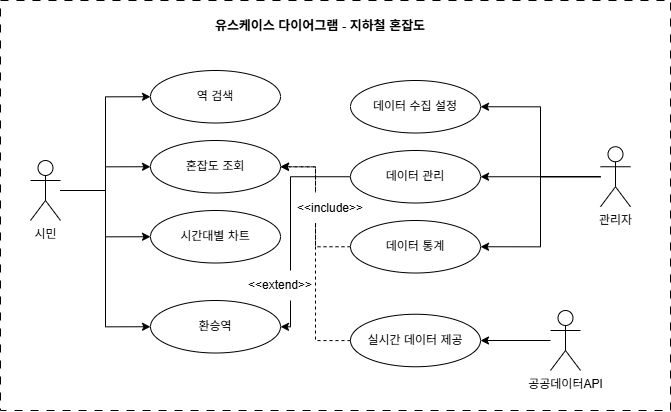

The diagram above was exported from draw.io. Its source (the exported page's mxGraphModel, read from the mxfile embedded in the PNG):
<mxGraphModel dx="1178" dy="626" grid="1" gridSize="10" guides="1" tooltips="1" connect="1" arrows="1" fold="1" page="1" pageScale="1" pageWidth="827" pageHeight="1169" background="none" math="0" shadow="0">
  <root>
    <mxCell id="0" />
    <mxCell id="1" parent="0" />
    <mxCell id="fK-jWfBWa_A32sW4deXS-34" parent="1" style="rounded=0;whiteSpace=wrap;html=1;dashed=1;movable=0;resizable=0;rotatable=0;deletable=0;editable=0;locked=1;connectable=0;dashPattern=8 8;" value="" vertex="1">
      <mxGeometry height="410" width="670" x="20" y="100" as="geometry" />
    </mxCell>
    <mxCell id="fK-jWfBWa_A32sW4deXS-25" edge="1" parent="1" source="fK-jWfBWa_A32sW4deXS-1" style="edgeStyle=orthogonalEdgeStyle;rounded=0;orthogonalLoop=1;jettySize=auto;html=1;entryX=0;entryY=0.5;entryDx=0;entryDy=0;" target="fK-jWfBWa_A32sW4deXS-8">
      <mxGeometry relative="1" as="geometry" />
    </mxCell>
    <mxCell id="fK-jWfBWa_A32sW4deXS-30" edge="1" parent="1" source="fK-jWfBWa_A32sW4deXS-1" style="edgeStyle=orthogonalEdgeStyle;rounded=0;orthogonalLoop=1;jettySize=auto;html=1;entryX=0;entryY=0.5;entryDx=0;entryDy=0;" target="fK-jWfBWa_A32sW4deXS-9">
      <mxGeometry relative="1" as="geometry" />
    </mxCell>
    <mxCell id="fK-jWfBWa_A32sW4deXS-31" edge="1" parent="1" source="fK-jWfBWa_A32sW4deXS-1" style="edgeStyle=orthogonalEdgeStyle;rounded=0;orthogonalLoop=1;jettySize=auto;html=1;entryX=0;entryY=0.5;entryDx=0;entryDy=0;" target="fK-jWfBWa_A32sW4deXS-7">
      <mxGeometry relative="1" as="geometry" />
    </mxCell>
    <mxCell id="fK-jWfBWa_A32sW4deXS-32" edge="1" parent="1" source="fK-jWfBWa_A32sW4deXS-1" style="edgeStyle=orthogonalEdgeStyle;rounded=0;orthogonalLoop=1;jettySize=auto;html=1;entryX=0;entryY=0.5;entryDx=0;entryDy=0;" target="fK-jWfBWa_A32sW4deXS-10">
      <mxGeometry relative="1" as="geometry" />
    </mxCell>
    <mxCell id="fK-jWfBWa_A32sW4deXS-1" parent="1" style="shape=umlActor;verticalLabelPosition=bottom;verticalAlign=top;html=1;" value="시민" vertex="1">
      <mxGeometry height="60" width="30" x="50" y="260" as="geometry" />
    </mxCell>
    <mxCell id="fK-jWfBWa_A32sW4deXS-22" edge="1" parent="1" source="fK-jWfBWa_A32sW4deXS-4" style="edgeStyle=orthogonalEdgeStyle;rounded=0;orthogonalLoop=1;jettySize=auto;html=1;entryX=1;entryY=0.5;entryDx=0;entryDy=0;" target="fK-jWfBWa_A32sW4deXS-15">
      <mxGeometry relative="1" as="geometry" />
    </mxCell>
    <mxCell id="fK-jWfBWa_A32sW4deXS-23" edge="1" parent="1" source="fK-jWfBWa_A32sW4deXS-4" style="edgeStyle=orthogonalEdgeStyle;rounded=0;orthogonalLoop=1;jettySize=auto;html=1;entryX=1;entryY=0.5;entryDx=0;entryDy=0;" target="fK-jWfBWa_A32sW4deXS-16">
      <mxGeometry relative="1" as="geometry" />
    </mxCell>
    <mxCell id="fK-jWfBWa_A32sW4deXS-24" edge="1" parent="1" style="edgeStyle=orthogonalEdgeStyle;rounded=0;orthogonalLoop=1;jettySize=auto;html=1;entryX=1;entryY=0.5;entryDx=0;entryDy=0;" target="fK-jWfBWa_A32sW4deXS-21">
      <mxGeometry relative="1" as="geometry">
        <mxPoint x="620" y="276" as="sourcePoint" />
      </mxGeometry>
    </mxCell>
    <mxCell id="fK-jWfBWa_A32sW4deXS-4" parent="1" style="shape=umlActor;verticalLabelPosition=bottom;verticalAlign=top;html=1;" value="관리자" vertex="1">
      <mxGeometry height="60" width="30" x="620" y="246.25" as="geometry" />
    </mxCell>
    <mxCell id="fK-jWfBWa_A32sW4deXS-33" edge="1" parent="1" source="fK-jWfBWa_A32sW4deXS-5" style="edgeStyle=orthogonalEdgeStyle;rounded=0;orthogonalLoop=1;jettySize=auto;html=1;entryX=1;entryY=0.5;entryDx=0;entryDy=0;" target="fK-jWfBWa_A32sW4deXS-17">
      <mxGeometry relative="1" as="geometry" />
    </mxCell>
    <mxCell id="fK-jWfBWa_A32sW4deXS-5" parent="1" style="shape=umlActor;verticalLabelPosition=bottom;verticalAlign=top;html=1;" value="공공데이터API" vertex="1">
      <mxGeometry height="60" width="30" x="570" y="410" as="geometry" />
    </mxCell>
    <mxCell id="fK-jWfBWa_A32sW4deXS-7" parent="1" style="ellipse;whiteSpace=wrap;html=1;" value="역 검색" vertex="1">
      <mxGeometry height="52.5" width="130" x="170" y="170" as="geometry" />
    </mxCell>
    <mxCell id="fK-jWfBWa_A32sW4deXS-8" parent="1" style="ellipse;whiteSpace=wrap;html=1;" value="혼잡도 조회" vertex="1">
      <mxGeometry height="52.5" width="130" x="170" y="240" as="geometry" />
    </mxCell>
    <mxCell id="fK-jWfBWa_A32sW4deXS-9" parent="1" style="ellipse;whiteSpace=wrap;html=1;" value="시간대별 차트" vertex="1">
      <mxGeometry height="52.5" width="130" x="170" y="310" as="geometry" />
    </mxCell>
    <mxCell id="fK-jWfBWa_A32sW4deXS-10" parent="1" style="ellipse;whiteSpace=wrap;html=1;" value="환승역" vertex="1">
      <mxGeometry height="52.5" width="130" x="170" y="400" as="geometry" />
    </mxCell>
    <mxCell id="fK-jWfBWa_A32sW4deXS-15" parent="1" style="ellipse;whiteSpace=wrap;html=1;" value="데이터 수집 설정" vertex="1">
      <mxGeometry height="52.5" width="130" x="370" y="180" as="geometry" />
    </mxCell>
    <mxCell id="fK-jWfBWa_A32sW4deXS-43" edge="1" parent="1" source="fK-jWfBWa_A32sW4deXS-16" style="edgeStyle=orthogonalEdgeStyle;rounded=0;orthogonalLoop=1;jettySize=auto;html=1;entryX=1;entryY=0.5;entryDx=0;entryDy=0;" target="fK-jWfBWa_A32sW4deXS-10">
      <mxGeometry relative="1" as="geometry">
        <Array as="points">
          <mxPoint x="310" y="276" />
          <mxPoint x="310" y="426" />
        </Array>
      </mxGeometry>
    </mxCell>
    <mxCell id="fK-jWfBWa_A32sW4deXS-16" parent="1" style="ellipse;whiteSpace=wrap;html=1;" value="데이터 관리" vertex="1">
      <mxGeometry height="52.5" width="130" x="370" y="250" as="geometry" />
    </mxCell>
    <mxCell id="fK-jWfBWa_A32sW4deXS-36" edge="1" parent="1" source="fK-jWfBWa_A32sW4deXS-17" style="edgeStyle=orthogonalEdgeStyle;rounded=0;orthogonalLoop=1;jettySize=auto;html=1;entryX=1;entryY=0.5;entryDx=0;entryDy=0;dashed=1;" target="fK-jWfBWa_A32sW4deXS-8">
      <mxGeometry relative="1" as="geometry" />
    </mxCell>
    <mxCell id="fK-jWfBWa_A32sW4deXS-17" parent="1" style="ellipse;whiteSpace=wrap;html=1;" value="실시간 데이터 제공" vertex="1">
      <mxGeometry height="52.5" width="130" x="370" y="413.75" as="geometry" />
    </mxCell>
    <mxCell id="fK-jWfBWa_A32sW4deXS-37" edge="1" parent="1" source="fK-jWfBWa_A32sW4deXS-21" style="edgeStyle=orthogonalEdgeStyle;rounded=0;orthogonalLoop=1;jettySize=auto;html=1;entryX=1;entryY=0.5;entryDx=0;entryDy=0;dashed=1;" target="fK-jWfBWa_A32sW4deXS-8">
      <mxGeometry relative="1" as="geometry" />
    </mxCell>
    <mxCell id="fK-jWfBWa_A32sW4deXS-21" parent="1" style="ellipse;whiteSpace=wrap;html=1;" value="데이터 통계" vertex="1">
      <mxGeometry height="52.5" width="130" x="370" y="320" as="geometry" />
    </mxCell>
    <mxCell id="fK-jWfBWa_A32sW4deXS-35" parent="1" style="text;html=1;whiteSpace=wrap;strokeColor=none;fillColor=none;align=center;verticalAlign=middle;rounded=0;fontStyle=1;fontSize=13;" value="유스케이스 다이어그램 - 지하철 혼잡도" vertex="1">
      <mxGeometry height="30" width="220" x="230" y="110" as="geometry" />
    </mxCell>
    <mxCell id="fK-jWfBWa_A32sW4deXS-38" parent="1" style="text;html=1;whiteSpace=wrap;strokeColor=none;fillColor=default;align=center;verticalAlign=middle;rounded=0;" value="&amp;lt;&amp;lt;include&amp;gt;&amp;gt;" vertex="1">
      <mxGeometry height="30" width="60" x="320" y="292.5" as="geometry" />
    </mxCell>
    <mxCell id="fK-jWfBWa_A32sW4deXS-40" parent="1" style="text;html=1;whiteSpace=wrap;strokeColor=none;fillColor=default;align=center;verticalAlign=middle;rounded=0;" value="&amp;lt;&amp;lt;extend&amp;gt;&amp;gt;" vertex="1">
      <mxGeometry height="30" width="60" x="270" y="370" as="geometry" />
    </mxCell>
  </root>
</mxGraphModel>